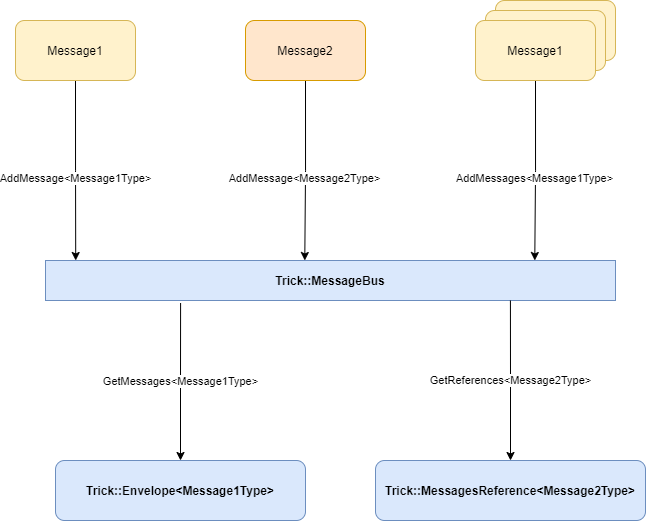

The diagram above was exported from draw.io. Its source (the exported page's mxGraphModel, read from the mxfile embedded in the PNG):
<mxGraphModel dx="981" dy="597" grid="1" gridSize="10" guides="1" tooltips="1" connect="1" arrows="1" fold="1" page="1" pageScale="1" pageWidth="827" pageHeight="1169" math="0" shadow="0">
  <root>
    <mxCell id="0" />
    <mxCell id="1" parent="0" />
    <mxCell id="7lfe7n872M08UogHrGH6-15" value="Message1" style="rounded=1;whiteSpace=wrap;html=1;fillColor=#fff2cc;strokeColor=#d6b656;" vertex="1" parent="1">
      <mxGeometry x="520" y="100" width="120" height="60" as="geometry" />
    </mxCell>
    <mxCell id="7lfe7n872M08UogHrGH6-14" value="Message1" style="rounded=1;whiteSpace=wrap;html=1;fillColor=#fff2cc;strokeColor=#d6b656;" vertex="1" parent="1">
      <mxGeometry x="510" y="110" width="120" height="60" as="geometry" />
    </mxCell>
    <mxCell id="7lfe7n872M08UogHrGH6-1" value="&lt;b&gt;Trick::MessageBus&lt;/b&gt;" style="rounded=0;whiteSpace=wrap;html=1;fillColor=#dae8fc;strokeColor=#6c8ebf;" vertex="1" parent="1">
      <mxGeometry x="70" y="360" width="570" height="40" as="geometry" />
    </mxCell>
    <mxCell id="7lfe7n872M08UogHrGH6-5" style="edgeStyle=orthogonalEdgeStyle;rounded=0;orthogonalLoop=1;jettySize=auto;html=1;exitX=0.5;exitY=1;exitDx=0;exitDy=0;entryX=0.053;entryY=0;entryDx=0;entryDy=0;entryPerimeter=0;" edge="1" parent="1" source="7lfe7n872M08UogHrGH6-4" target="7lfe7n872M08UogHrGH6-1">
      <mxGeometry relative="1" as="geometry" />
    </mxCell>
    <mxCell id="7lfe7n872M08UogHrGH6-6" value="AddMessage&amp;lt;Message1Type&amp;gt;" style="edgeLabel;html=1;align=center;verticalAlign=middle;resizable=0;points=[];" vertex="1" connectable="0" parent="7lfe7n872M08UogHrGH6-5">
      <mxGeometry x="0.086" y="-1" relative="1" as="geometry">
        <mxPoint as="offset" />
      </mxGeometry>
    </mxCell>
    <mxCell id="7lfe7n872M08UogHrGH6-4" value="Message1" style="rounded=1;whiteSpace=wrap;html=1;fillColor=#fff2cc;strokeColor=#d6b656;" vertex="1" parent="1">
      <mxGeometry x="40" y="120" width="120" height="60" as="geometry" />
    </mxCell>
    <mxCell id="7lfe7n872M08UogHrGH6-16" value="GetMessages&amp;lt;Message1Type&amp;gt;" style="edgeStyle=orthogonalEdgeStyle;rounded=0;orthogonalLoop=1;jettySize=auto;html=1;exitX=0.5;exitY=0;exitDx=0;exitDy=0;entryX=0.237;entryY=1.064;entryDx=0;entryDy=0;entryPerimeter=0;startArrow=classic;startFill=1;endArrow=none;endFill=0;" edge="1" parent="1" source="7lfe7n872M08UogHrGH6-7" target="7lfe7n872M08UogHrGH6-1">
      <mxGeometry relative="1" as="geometry" />
    </mxCell>
    <mxCell id="7lfe7n872M08UogHrGH6-7" value="&lt;b&gt;Trick::Envelope&amp;lt;Message1Type&amp;gt;&lt;br&gt;&lt;/b&gt;" style="rounded=1;whiteSpace=wrap;html=1;fillColor=#dae8fc;strokeColor=#6c8ebf;" vertex="1" parent="1">
      <mxGeometry x="80" y="560" width="250" height="60" as="geometry" />
    </mxCell>
    <mxCell id="7lfe7n872M08UogHrGH6-8" style="edgeStyle=orthogonalEdgeStyle;rounded=0;orthogonalLoop=1;jettySize=auto;html=1;exitX=0.5;exitY=1;exitDx=0;exitDy=0;entryX=0.078;entryY=0;entryDx=0;entryDy=0;entryPerimeter=0;" edge="1" parent="1" source="7lfe7n872M08UogHrGH6-10">
      <mxGeometry relative="1" as="geometry">
        <mxPoint x="329.28" y="360" as="targetPoint" />
      </mxGeometry>
    </mxCell>
    <mxCell id="7lfe7n872M08UogHrGH6-9" value="AddMessage&amp;lt;Message2Type&amp;gt;" style="edgeLabel;html=1;align=center;verticalAlign=middle;resizable=0;points=[];" vertex="1" connectable="0" parent="7lfe7n872M08UogHrGH6-8">
      <mxGeometry x="0.086" y="-1" relative="1" as="geometry">
        <mxPoint as="offset" />
      </mxGeometry>
    </mxCell>
    <mxCell id="7lfe7n872M08UogHrGH6-10" value="Message2" style="rounded=1;whiteSpace=wrap;html=1;fillColor=#ffe6cc;strokeColor=#d79b00;" vertex="1" parent="1">
      <mxGeometry x="270" y="120" width="120" height="60" as="geometry" />
    </mxCell>
    <mxCell id="7lfe7n872M08UogHrGH6-11" style="edgeStyle=orthogonalEdgeStyle;rounded=0;orthogonalLoop=1;jettySize=auto;html=1;exitX=0.5;exitY=1;exitDx=0;exitDy=0;entryX=0.078;entryY=0;entryDx=0;entryDy=0;entryPerimeter=0;" edge="1" parent="1" source="7lfe7n872M08UogHrGH6-13">
      <mxGeometry relative="1" as="geometry">
        <mxPoint x="559.28" y="360" as="targetPoint" />
      </mxGeometry>
    </mxCell>
    <mxCell id="7lfe7n872M08UogHrGH6-12" value="AddMessages&amp;lt;Message1Type&amp;gt;" style="edgeLabel;html=1;align=center;verticalAlign=middle;resizable=0;points=[];" vertex="1" connectable="0" parent="7lfe7n872M08UogHrGH6-11">
      <mxGeometry x="0.086" y="-1" relative="1" as="geometry">
        <mxPoint as="offset" />
      </mxGeometry>
    </mxCell>
    <mxCell id="7lfe7n872M08UogHrGH6-13" value="Message1" style="rounded=1;whiteSpace=wrap;html=1;fillColor=#fff2cc;strokeColor=#d6b656;" vertex="1" parent="1">
      <mxGeometry x="500" y="120" width="120" height="60" as="geometry" />
    </mxCell>
    <mxCell id="7lfe7n872M08UogHrGH6-17" value="GetReferences&amp;lt;Message2Type&amp;gt;" style="edgeStyle=orthogonalEdgeStyle;rounded=0;orthogonalLoop=1;jettySize=auto;html=1;exitX=0.5;exitY=0;exitDx=0;exitDy=0;entryX=0.217;entryY=1.05;entryDx=0;entryDy=0;entryPerimeter=0;startArrow=classic;startFill=1;endArrow=none;endFill=0;" edge="1" parent="1" source="7lfe7n872M08UogHrGH6-18">
      <mxGeometry relative="1" as="geometry">
        <mxPoint x="534.9200000000001" y="400" as="targetPoint" />
      </mxGeometry>
    </mxCell>
    <mxCell id="7lfe7n872M08UogHrGH6-18" value="&lt;b&gt;Trick::MessagesReference&amp;lt;Message2Type&amp;gt;&lt;br&gt;&lt;/b&gt;" style="rounded=1;whiteSpace=wrap;html=1;fillColor=#dae8fc;strokeColor=#6c8ebf;" vertex="1" parent="1">
      <mxGeometry x="400" y="560" width="270" height="60" as="geometry" />
    </mxCell>
  </root>
</mxGraphModel>